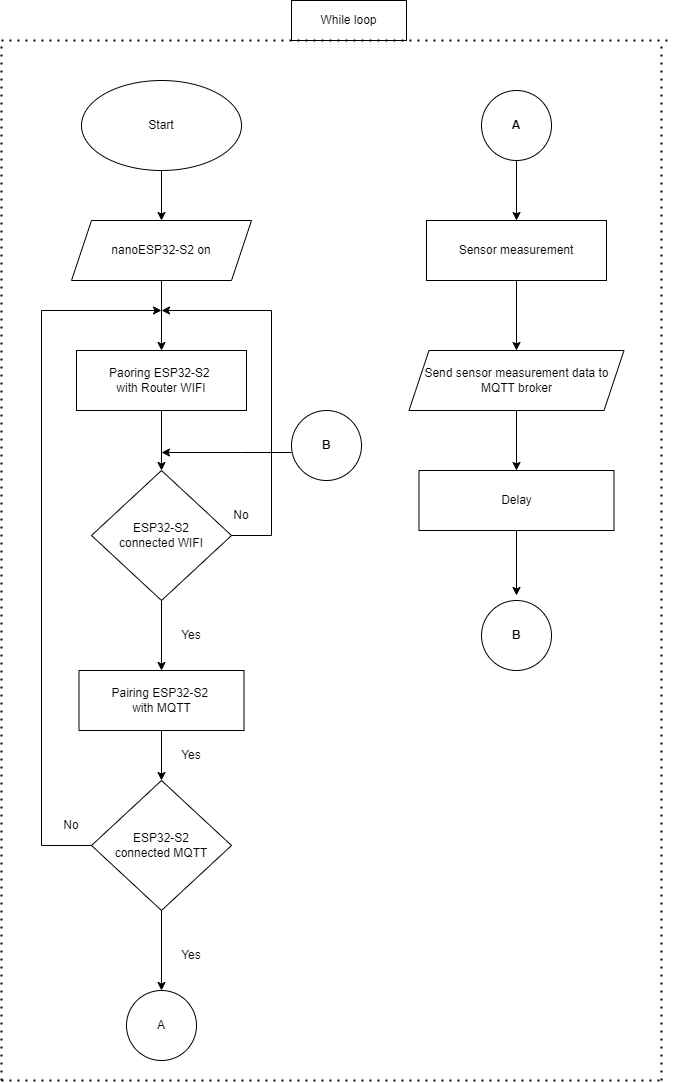

The diagram above was exported from draw.io. Its source (the exported page's mxGraphModel, read from the mxfile embedded in the PNG):
<mxGraphModel dx="2625" dy="1553" grid="1" gridSize="10" guides="1" tooltips="1" connect="1" arrows="1" fold="1" page="1" pageScale="1" pageWidth="850" pageHeight="1100" math="0" shadow="0">
  <root>
    <mxCell id="0" />
    <mxCell id="1" parent="0" />
    <mxCell id="mzT6kIN3nZAWkVjEzL2l-4" style="edgeStyle=orthogonalEdgeStyle;rounded=0;orthogonalLoop=1;jettySize=auto;html=1;entryX=0.5;entryY=0;entryDx=0;entryDy=0;" edge="1" parent="1" source="mzT6kIN3nZAWkVjEzL2l-5" target="mzT6kIN3nZAWkVjEzL2l-7">
      <mxGeometry relative="1" as="geometry" />
    </mxCell>
    <mxCell id="mzT6kIN3nZAWkVjEzL2l-5" value="Start" style="ellipse;whiteSpace=wrap;html=1;" vertex="1" parent="1">
      <mxGeometry x="930" y="330" width="160" height="90" as="geometry" />
    </mxCell>
    <mxCell id="mzT6kIN3nZAWkVjEzL2l-6" style="edgeStyle=orthogonalEdgeStyle;rounded=0;orthogonalLoop=1;jettySize=auto;html=1;entryX=0.5;entryY=0;entryDx=0;entryDy=0;" edge="1" parent="1" source="mzT6kIN3nZAWkVjEzL2l-7" target="mzT6kIN3nZAWkVjEzL2l-9">
      <mxGeometry relative="1" as="geometry" />
    </mxCell>
    <mxCell id="mzT6kIN3nZAWkVjEzL2l-7" value="nanoESP32-S2 on" style="shape=parallelogram;perimeter=parallelogramPerimeter;whiteSpace=wrap;html=1;fixedSize=1;" vertex="1" parent="1">
      <mxGeometry x="920" y="470" width="180" height="60" as="geometry" />
    </mxCell>
    <mxCell id="mzT6kIN3nZAWkVjEzL2l-8" style="edgeStyle=orthogonalEdgeStyle;rounded=0;orthogonalLoop=1;jettySize=auto;html=1;" edge="1" parent="1" source="mzT6kIN3nZAWkVjEzL2l-9" target="mzT6kIN3nZAWkVjEzL2l-11">
      <mxGeometry relative="1" as="geometry" />
    </mxCell>
    <mxCell id="mzT6kIN3nZAWkVjEzL2l-9" value="Paoring ESP32-S2&amp;nbsp;&lt;div&gt;with Router WIFI&lt;/div&gt;" style="rounded=0;whiteSpace=wrap;html=1;" vertex="1" parent="1">
      <mxGeometry x="925" y="600" width="170" height="60" as="geometry" />
    </mxCell>
    <mxCell id="mzT6kIN3nZAWkVjEzL2l-10" style="edgeStyle=orthogonalEdgeStyle;rounded=0;orthogonalLoop=1;jettySize=auto;html=1;entryX=0.5;entryY=0;entryDx=0;entryDy=0;" edge="1" parent="1" source="mzT6kIN3nZAWkVjEzL2l-11" target="mzT6kIN3nZAWkVjEzL2l-13">
      <mxGeometry relative="1" as="geometry" />
    </mxCell>
    <mxCell id="mzT6kIN3nZAWkVjEzL2l-11" value="ESP32-S2&lt;div&gt;connected WIFI&lt;/div&gt;" style="rhombus;whiteSpace=wrap;html=1;" vertex="1" parent="1">
      <mxGeometry x="940" y="720" width="140" height="130" as="geometry" />
    </mxCell>
    <mxCell id="mzT6kIN3nZAWkVjEzL2l-12" style="edgeStyle=orthogonalEdgeStyle;rounded=0;orthogonalLoop=1;jettySize=auto;html=1;" edge="1" parent="1" source="mzT6kIN3nZAWkVjEzL2l-13" target="mzT6kIN3nZAWkVjEzL2l-15">
      <mxGeometry relative="1" as="geometry" />
    </mxCell>
    <mxCell id="mzT6kIN3nZAWkVjEzL2l-13" value="Pairing ESP32-S2&amp;nbsp;&lt;div&gt;with MQTT&lt;/div&gt;" style="rounded=0;whiteSpace=wrap;html=1;" vertex="1" parent="1">
      <mxGeometry x="927.5" y="920" width="165" height="60" as="geometry" />
    </mxCell>
    <mxCell id="mzT6kIN3nZAWkVjEzL2l-14" style="edgeStyle=orthogonalEdgeStyle;rounded=0;orthogonalLoop=1;jettySize=auto;html=1;entryX=0.5;entryY=0;entryDx=0;entryDy=0;" edge="1" parent="1" source="mzT6kIN3nZAWkVjEzL2l-15" target="mzT6kIN3nZAWkVjEzL2l-16">
      <mxGeometry relative="1" as="geometry" />
    </mxCell>
    <mxCell id="mzT6kIN3nZAWkVjEzL2l-15" value="ESP32-S2&lt;div&gt;connected MQTT&lt;/div&gt;" style="rhombus;whiteSpace=wrap;html=1;" vertex="1" parent="1">
      <mxGeometry x="940" y="1030" width="140" height="130" as="geometry" />
    </mxCell>
    <mxCell id="mzT6kIN3nZAWkVjEzL2l-16" value="A" style="ellipse;whiteSpace=wrap;html=1;aspect=fixed;" vertex="1" parent="1">
      <mxGeometry x="975" y="1240" width="70" height="70" as="geometry" />
    </mxCell>
    <mxCell id="mzT6kIN3nZAWkVjEzL2l-17" style="edgeStyle=orthogonalEdgeStyle;rounded=0;orthogonalLoop=1;jettySize=auto;html=1;entryX=0.5;entryY=0;entryDx=0;entryDy=0;" edge="1" parent="1" source="mzT6kIN3nZAWkVjEzL2l-18" target="mzT6kIN3nZAWkVjEzL2l-24">
      <mxGeometry relative="1" as="geometry" />
    </mxCell>
    <mxCell id="mzT6kIN3nZAWkVjEzL2l-18" value="A" style="ellipse;whiteSpace=wrap;html=1;aspect=fixed;fontStyle=1" vertex="1" parent="1">
      <mxGeometry x="1330" y="340" width="70" height="70" as="geometry" />
    </mxCell>
    <mxCell id="mzT6kIN3nZAWkVjEzL2l-19" value="" style="endArrow=classic;html=1;rounded=0;" edge="1" parent="1">
      <mxGeometry width="50" height="50" relative="1" as="geometry">
        <mxPoint x="1120" y="560" as="sourcePoint" />
        <mxPoint x="1010" y="560" as="targetPoint" />
      </mxGeometry>
    </mxCell>
    <mxCell id="mzT6kIN3nZAWkVjEzL2l-20" value="" style="endArrow=none;html=1;rounded=0;exitX=1;exitY=0.5;exitDx=0;exitDy=0;" edge="1" parent="1" source="mzT6kIN3nZAWkVjEzL2l-11">
      <mxGeometry width="50" height="50" relative="1" as="geometry">
        <mxPoint x="1210" y="750" as="sourcePoint" />
        <mxPoint x="1120" y="560" as="targetPoint" />
        <Array as="points">
          <mxPoint x="1120" y="785" />
        </Array>
      </mxGeometry>
    </mxCell>
    <mxCell id="mzT6kIN3nZAWkVjEzL2l-21" value="" style="endArrow=none;html=1;rounded=0;entryX=0;entryY=0.5;entryDx=0;entryDy=0;" edge="1" parent="1" target="mzT6kIN3nZAWkVjEzL2l-15">
      <mxGeometry width="50" height="50" relative="1" as="geometry">
        <mxPoint x="890" y="560" as="sourcePoint" />
        <mxPoint x="1200" y="960" as="targetPoint" />
        <Array as="points">
          <mxPoint x="890" y="1095" />
        </Array>
      </mxGeometry>
    </mxCell>
    <mxCell id="mzT6kIN3nZAWkVjEzL2l-22" value="" style="endArrow=classic;html=1;rounded=0;" edge="1" parent="1">
      <mxGeometry width="50" height="50" relative="1" as="geometry">
        <mxPoint x="890" y="560" as="sourcePoint" />
        <mxPoint x="1010" y="560" as="targetPoint" />
      </mxGeometry>
    </mxCell>
    <mxCell id="mzT6kIN3nZAWkVjEzL2l-23" style="edgeStyle=orthogonalEdgeStyle;rounded=0;orthogonalLoop=1;jettySize=auto;html=1;" edge="1" parent="1" source="mzT6kIN3nZAWkVjEzL2l-24" target="mzT6kIN3nZAWkVjEzL2l-27">
      <mxGeometry relative="1" as="geometry" />
    </mxCell>
    <mxCell id="mzT6kIN3nZAWkVjEzL2l-24" value="Sensor measurement" style="rounded=0;whiteSpace=wrap;html=1;" vertex="1" parent="1">
      <mxGeometry x="1275" y="470" width="180" height="60" as="geometry" />
    </mxCell>
    <mxCell id="mzT6kIN3nZAWkVjEzL2l-25" value="B" style="ellipse;whiteSpace=wrap;html=1;aspect=fixed;fontStyle=1" vertex="1" parent="1">
      <mxGeometry x="1140" y="660" width="70" height="70" as="geometry" />
    </mxCell>
    <mxCell id="mzT6kIN3nZAWkVjEzL2l-26" style="edgeStyle=orthogonalEdgeStyle;rounded=0;orthogonalLoop=1;jettySize=auto;html=1;entryX=0.5;entryY=0;entryDx=0;entryDy=0;" edge="1" parent="1" source="mzT6kIN3nZAWkVjEzL2l-27" target="mzT6kIN3nZAWkVjEzL2l-29">
      <mxGeometry relative="1" as="geometry" />
    </mxCell>
    <mxCell id="mzT6kIN3nZAWkVjEzL2l-27" value="Send sensor measurement data to&lt;div&gt;MQTT broker&lt;/div&gt;" style="shape=parallelogram;perimeter=parallelogramPerimeter;whiteSpace=wrap;html=1;fixedSize=1;" vertex="1" parent="1">
      <mxGeometry x="1257.5" y="600" width="215" height="60" as="geometry" />
    </mxCell>
    <mxCell id="mzT6kIN3nZAWkVjEzL2l-28" style="edgeStyle=orthogonalEdgeStyle;rounded=0;orthogonalLoop=1;jettySize=auto;html=1;entryX=0.5;entryY=0;entryDx=0;entryDy=0;" edge="1" parent="1" source="mzT6kIN3nZAWkVjEzL2l-29">
      <mxGeometry relative="1" as="geometry">
        <mxPoint x="1365" y="845" as="targetPoint" />
      </mxGeometry>
    </mxCell>
    <mxCell id="mzT6kIN3nZAWkVjEzL2l-29" value="Delay" style="rounded=0;whiteSpace=wrap;html=1;" vertex="1" parent="1">
      <mxGeometry x="1267.5" y="720" width="195" height="60" as="geometry" />
    </mxCell>
    <mxCell id="mzT6kIN3nZAWkVjEzL2l-30" value="B" style="ellipse;whiteSpace=wrap;html=1;aspect=fixed;fontStyle=1" vertex="1" parent="1">
      <mxGeometry x="1330" y="850" width="70" height="70" as="geometry" />
    </mxCell>
    <mxCell id="mzT6kIN3nZAWkVjEzL2l-31" value="No" style="text;html=1;align=center;verticalAlign=middle;whiteSpace=wrap;rounded=0;" vertex="1" parent="1">
      <mxGeometry x="1060" y="750" width="60" height="30" as="geometry" />
    </mxCell>
    <mxCell id="mzT6kIN3nZAWkVjEzL2l-32" value="No" style="text;html=1;align=center;verticalAlign=middle;whiteSpace=wrap;rounded=0;" vertex="1" parent="1">
      <mxGeometry x="890" y="1060" width="60" height="30" as="geometry" />
    </mxCell>
    <mxCell id="mzT6kIN3nZAWkVjEzL2l-33" value="Yes" style="text;html=1;align=center;verticalAlign=middle;whiteSpace=wrap;rounded=0;" vertex="1" parent="1">
      <mxGeometry x="1010" y="990" width="60" height="30" as="geometry" />
    </mxCell>
    <mxCell id="mzT6kIN3nZAWkVjEzL2l-34" value="Yes" style="text;html=1;align=center;verticalAlign=middle;whiteSpace=wrap;rounded=0;" vertex="1" parent="1">
      <mxGeometry x="1010" y="1190" width="60" height="30" as="geometry" />
    </mxCell>
    <mxCell id="mzT6kIN3nZAWkVjEzL2l-35" value="Yes" style="text;html=1;align=center;verticalAlign=middle;whiteSpace=wrap;rounded=0;" vertex="1" parent="1">
      <mxGeometry x="1010" y="870" width="60" height="30" as="geometry" />
    </mxCell>
    <mxCell id="mzT6kIN3nZAWkVjEzL2l-36" value="While loop" style="rounded=0;whiteSpace=wrap;html=1;" vertex="1" parent="1">
      <mxGeometry x="1140" y="250" width="115" height="40" as="geometry" />
    </mxCell>
    <mxCell id="mzT6kIN3nZAWkVjEzL2l-37" value="" style="endArrow=classic;html=1;rounded=0;exitX=0;exitY=0.6;exitDx=0;exitDy=0;exitPerimeter=0;" edge="1" parent="1" source="mzT6kIN3nZAWkVjEzL2l-25">
      <mxGeometry width="50" height="50" relative="1" as="geometry">
        <mxPoint x="1180" y="540" as="sourcePoint" />
        <mxPoint x="1010" y="702" as="targetPoint" />
        <Array as="points">
          <mxPoint x="1090" y="702" />
        </Array>
      </mxGeometry>
    </mxCell>
    <mxCell id="mzT6kIN3nZAWkVjEzL2l-38" value="" style="endArrow=none;dashed=1;html=1;dashPattern=1 3;strokeWidth=2;rounded=0;" edge="1" parent="1">
      <mxGeometry width="50" height="50" relative="1" as="geometry">
        <mxPoint x="850" y="290" as="sourcePoint" />
        <mxPoint x="1520" y="290" as="targetPoint" />
      </mxGeometry>
    </mxCell>
    <mxCell id="mzT6kIN3nZAWkVjEzL2l-40" value="" style="endArrow=none;dashed=1;html=1;dashPattern=1 3;strokeWidth=2;rounded=0;" edge="1" parent="1">
      <mxGeometry width="50" height="50" relative="1" as="geometry">
        <mxPoint x="850" y="1330" as="sourcePoint" />
        <mxPoint x="850" y="290" as="targetPoint" />
      </mxGeometry>
    </mxCell>
    <mxCell id="mzT6kIN3nZAWkVjEzL2l-41" value="" style="endArrow=none;dashed=1;html=1;dashPattern=1 3;strokeWidth=2;rounded=0;" edge="1" parent="1">
      <mxGeometry width="50" height="50" relative="1" as="geometry">
        <mxPoint x="850" y="1330" as="sourcePoint" />
        <mxPoint x="1510" y="1330" as="targetPoint" />
      </mxGeometry>
    </mxCell>
    <mxCell id="mzT6kIN3nZAWkVjEzL2l-42" value="" style="endArrow=none;dashed=1;html=1;dashPattern=1 3;strokeWidth=2;rounded=0;" edge="1" parent="1">
      <mxGeometry width="50" height="50" relative="1" as="geometry">
        <mxPoint x="1510" y="1330" as="sourcePoint" />
        <mxPoint x="1510" y="290" as="targetPoint" />
      </mxGeometry>
    </mxCell>
  </root>
</mxGraphModel>